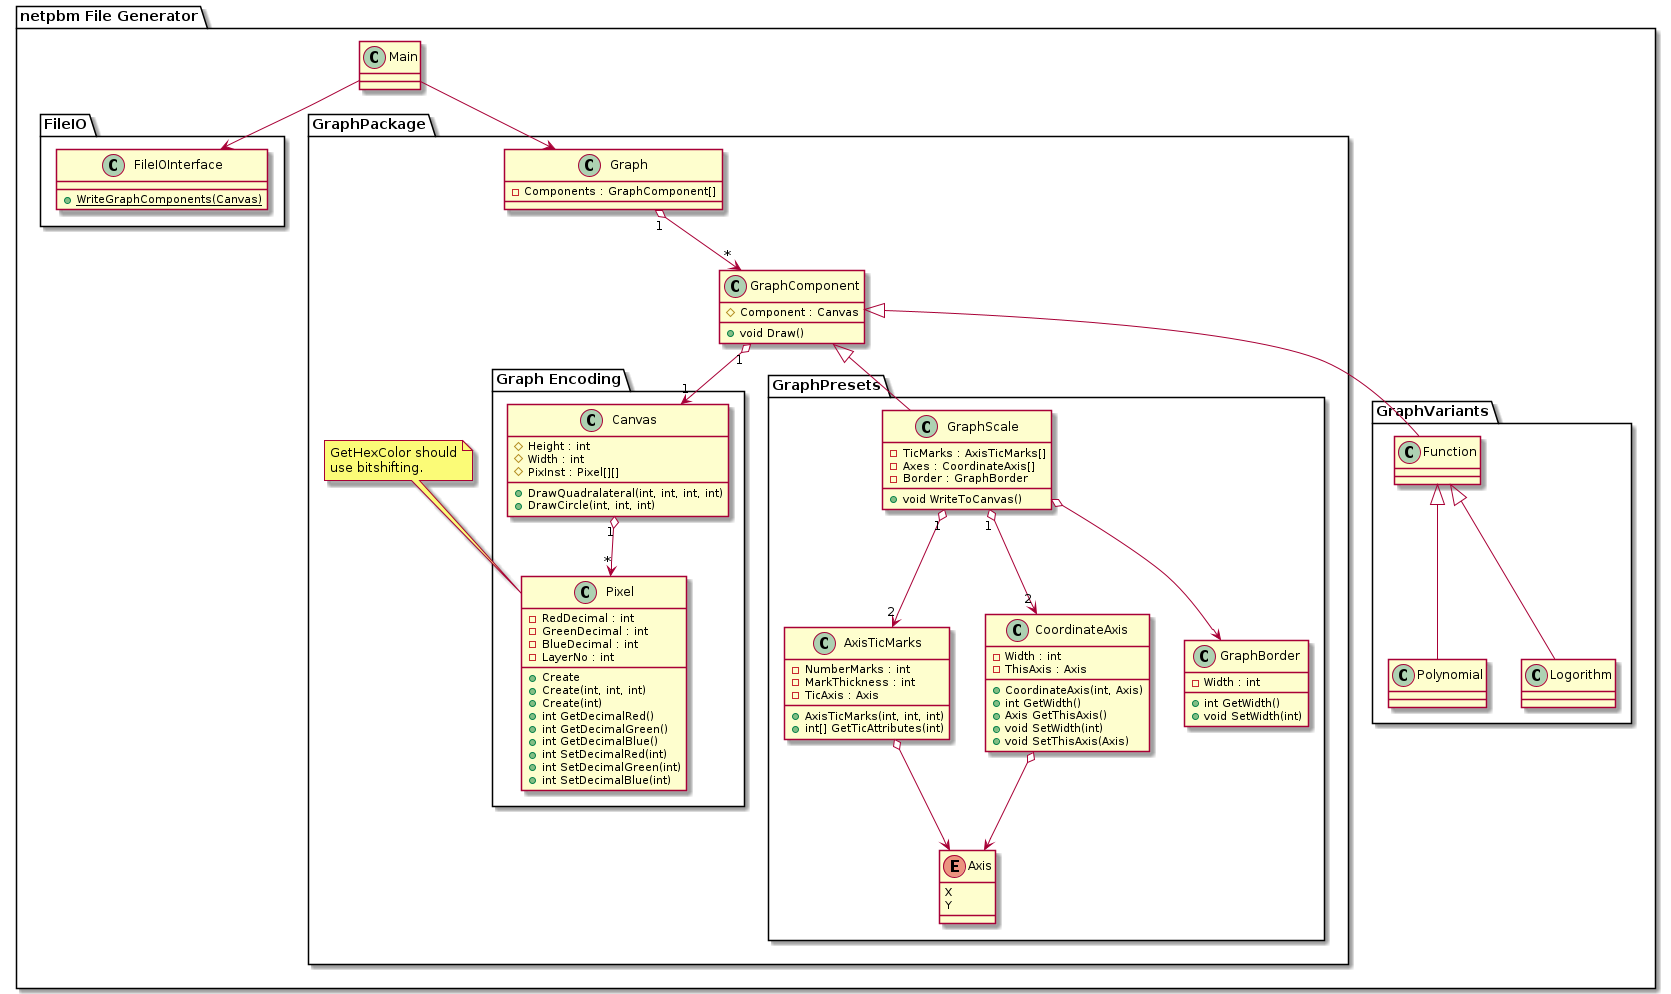

The diagram above was rendered by PlantUML. Its source (embedded in the PNG):
@startuml

package "netpbm File Generator" {
  class Main {
  }

  package FileIO {
    class FileIOInterface {
      {static} + WriteGraphComponents(Canvas)
    }
  }

  package GraphPackage {
      class Graph {
         {field} - Components : GraphComponent[]
      }

      class GraphComponent {
         {field} # Component : Canvas
        {method} + void Draw()
      }
    

    package "Graph Encoding" {
      class Canvas {
         {field} # Height : int
         {field} # Width : int
         {field} # PixInst : Pixel[][]
        {method} + DrawQuadralateral(int, int, int, int)
        {method} + DrawCircle(int, int, int)
      }

      class Pixel {
         {field} - RedDecimal : int
         {field} - GreenDecimal : int
         {field} - BlueDecimal : int
         {field} - LayerNo : int
        {method} + Create
        {method} + Create(int, int, int)
        {method} + Create(int)
        {method} + int GetDecimalRed()
        {method} + int GetDecimalGreen()
        {method} + int GetDecimalBlue()
        {method} + int SetDecimalRed(int)
        {method} + int SetDecimalGreen(int)
        {method} + int SetDecimalBlue(int)
      }
    }

    note top of Pixel : GetHexColor should\nuse bitshifting.

    package GraphPresets {
      class GraphScale {
         {field} - TicMarks : AxisTicMarks[]
         {field} - Axes : CoordinateAxis[]
         {field} - Border : GraphBorder
        {method} + void WriteToCanvas()
      }

      class AxisTicMarks {
         {field} - NumberMarks : int
         {field} - MarkThickness : int
         {field} - TicAxis : Axis
        {method} + AxisTicMarks(int, int, int)
        {method} + int[] GetTicAttributes(int)
      }

      class CoordinateAxis {
         {field} - Width : int
         {field} - ThisAxis : Axis
        {method} + CoordinateAxis(int, Axis)
        {method} + int GetWidth()
        {method} + Axis GetThisAxis()
        {method} + void SetWidth(int)
        {method} + void SetThisAxis(Axis)
      }

      class GraphBorder {
         {field} - Width : int
        {method} + int GetWidth()
        {method} + void SetWidth(int)
      }

      enum Axis {
        X
        Y
      }
    }
  }

  package GraphVariants {

    class Function {
    }

    class Polynomial {
    }

    class Logorithm {
    }
  }
}

Main --> FileIOInterface
Main --> Graph

GraphComponent "1" o--> "1" Canvas

Canvas "1" o--> "*" Pixel

AxisTicMarks       o-->       Axis
CoordinateAxis     o-->       Axis
AxisTicMarks   "2" <-up-o "1" GraphScale
CoordinateAxis "2" <-up-o "1" GraphScale
GraphBorder        <-up-o     GraphScale

GraphScale -up-|> GraphComponent
Function   -up-|> GraphComponent

Polynomial -up-|> Function
Logorithm  -up-|> Function

Graph "1" o--> "*" GraphComponent


@enduml